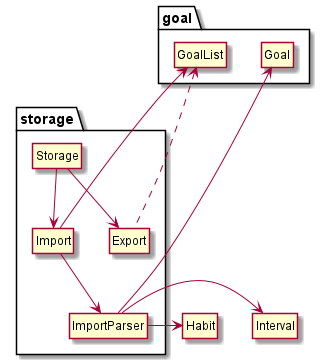

The diagram above was rendered by PlantUML. Its source (embedded in the PNG):
@startuml
!include Style.puml

package "storage" {
class Storage
class Import
class ImportParser
class Export

Storage --> Import
Import --> ImportParser
Storage --> Export
}

class Habit

ImportParser -> Habit

class Interval

ImportParser -> Interval

package "goal" {
class Goal
class GoalList
Goal <-- ImportParser
GoalList <-- Import
GoalList <... Export
}

@enduml